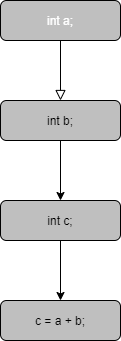

The diagram above was exported from draw.io. Its source (the exported page's mxGraphModel, read from the mxfile embedded in the PNG):
<mxGraphModel dx="691" dy="382" grid="1" gridSize="10" guides="1" tooltips="1" connect="1" arrows="1" fold="1" page="1" pageScale="1" pageWidth="827" pageHeight="1169" math="0" shadow="0">
  <root>
    <mxCell id="WIyWlLk6GJQsqaUBKTNV-0" />
    <mxCell id="WIyWlLk6GJQsqaUBKTNV-1" parent="WIyWlLk6GJQsqaUBKTNV-0" />
    <mxCell id="WIyWlLk6GJQsqaUBKTNV-2" value="" style="rounded=0;html=1;jettySize=auto;orthogonalLoop=1;fontSize=11;endArrow=block;endFill=0;endSize=8;strokeWidth=1;shadow=0;labelBackgroundColor=none;edgeStyle=orthogonalEdgeStyle;entryX=0.5;entryY=0;entryDx=0;entryDy=0;" parent="WIyWlLk6GJQsqaUBKTNV-1" source="WIyWlLk6GJQsqaUBKTNV-3" target="WIyWlLk6GJQsqaUBKTNV-7" edge="1">
      <mxGeometry relative="1" as="geometry">
        <mxPoint x="220" y="170" as="targetPoint" />
      </mxGeometry>
    </mxCell>
    <mxCell id="WIyWlLk6GJQsqaUBKTNV-3" value="&lt;font color=&quot;#ffffff&quot; style=&quot;background-color: rgb(191 , 191 , 191)&quot;&gt;int a;&lt;/font&gt;" style="rounded=1;whiteSpace=wrap;html=1;fontSize=12;glass=0;strokeWidth=1;shadow=0;fillColor=#BFBFBF;" parent="WIyWlLk6GJQsqaUBKTNV-1" vertex="1">
      <mxGeometry x="160" y="80" width="120" height="40" as="geometry" />
    </mxCell>
    <mxCell id="lA4AH94sUWTHxWz4b-Ib-1" style="edgeStyle=orthogonalEdgeStyle;rounded=0;orthogonalLoop=1;jettySize=auto;html=1;entryX=0.5;entryY=0;entryDx=0;entryDy=0;" edge="1" parent="WIyWlLk6GJQsqaUBKTNV-1" source="WIyWlLk6GJQsqaUBKTNV-7" target="WIyWlLk6GJQsqaUBKTNV-12">
      <mxGeometry relative="1" as="geometry" />
    </mxCell>
    <mxCell id="WIyWlLk6GJQsqaUBKTNV-7" value="&lt;span style=&quot;background-color: rgb(191 , 191 , 191)&quot;&gt;int b;&lt;/span&gt;" style="rounded=1;whiteSpace=wrap;html=1;fontSize=12;glass=0;strokeWidth=1;shadow=0;fillColor=#BFBFBF;" parent="WIyWlLk6GJQsqaUBKTNV-1" vertex="1">
      <mxGeometry x="160" y="180" width="120" height="40" as="geometry" />
    </mxCell>
    <mxCell id="WIyWlLk6GJQsqaUBKTNV-11" value="&lt;span style=&quot;background-color: rgb(191 , 191 , 191)&quot;&gt;c = a + b;&lt;/span&gt;" style="rounded=1;whiteSpace=wrap;html=1;fontSize=12;glass=0;strokeWidth=1;shadow=0;fillColor=#BFBFBF;" parent="WIyWlLk6GJQsqaUBKTNV-1" vertex="1">
      <mxGeometry x="160" y="380" width="120" height="40" as="geometry" />
    </mxCell>
    <mxCell id="lA4AH94sUWTHxWz4b-Ib-2" style="edgeStyle=orthogonalEdgeStyle;rounded=0;orthogonalLoop=1;jettySize=auto;html=1;entryX=0.5;entryY=0;entryDx=0;entryDy=0;" edge="1" parent="WIyWlLk6GJQsqaUBKTNV-1" source="WIyWlLk6GJQsqaUBKTNV-12" target="WIyWlLk6GJQsqaUBKTNV-11">
      <mxGeometry relative="1" as="geometry" />
    </mxCell>
    <mxCell id="WIyWlLk6GJQsqaUBKTNV-12" value="&lt;span style=&quot;background-color: rgb(191 , 191 , 191)&quot;&gt;int c;&lt;/span&gt;" style="rounded=1;whiteSpace=wrap;html=1;fontSize=12;glass=0;strokeWidth=1;shadow=0;fillColor=#BFBFBF;" parent="WIyWlLk6GJQsqaUBKTNV-1" vertex="1">
      <mxGeometry x="160" y="280" width="120" height="40" as="geometry" />
    </mxCell>
  </root>
</mxGraphModel>